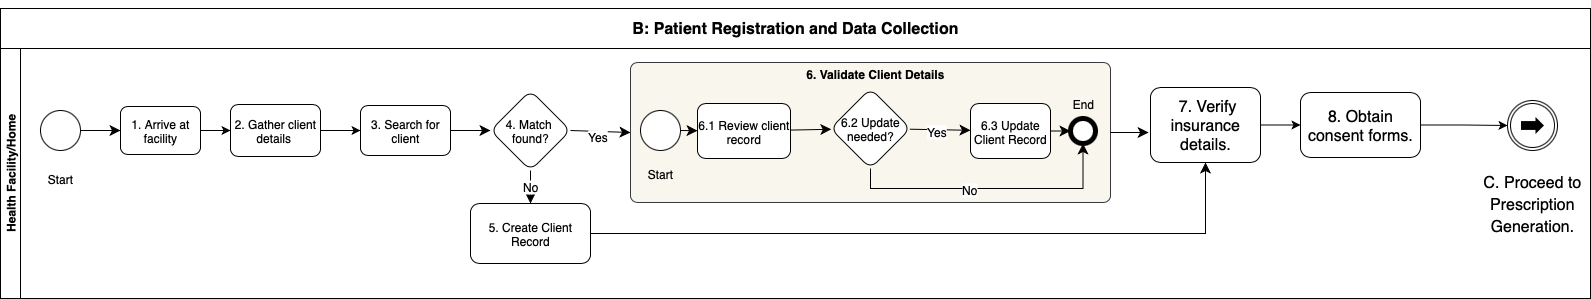

The diagram above was exported from draw.io. Its source (the exported page's mxGraphModel, read from the mxfile embedded in the PNG):
<mxGraphModel dx="1234" dy="741" grid="1" gridSize="10" guides="1" tooltips="1" connect="1" arrows="1" fold="1" page="1" pageScale="1" pageWidth="1654" pageHeight="1169" math="0" shadow="0">
  <root>
    <mxCell id="0" />
    <mxCell id="1" parent="0" />
    <mxCell id="f09ycsGXhL4b5DDycxK3-3" value="&lt;span id=&quot;docs-internal-guid-90e6494d-7fff-451f-3478-2fb641c76356&quot; style=&quot;font-weight:normal;&quot;&gt;&lt;p style=&quot;line-height:1.2;margin-top:0pt;margin-bottom:0pt;&quot; dir=&quot;ltr&quot;&gt;&lt;span style=&quot;font-size: 12pt; font-family: Calibri, sans-serif; background-color: transparent; font-weight: 700; font-variant-numeric: normal; font-variant-east-asian: normal; font-variant-alternates: normal; font-variant-position: normal; font-variant-emoji: normal; vertical-align: baseline; white-space-collapse: preserve;&quot;&gt;&lt;br&gt;&lt;/span&gt;&lt;/p&gt;&lt;p style=&quot;line-height:1.2;margin-top:0pt;margin-bottom:0pt;&quot; dir=&quot;ltr&quot;&gt;&lt;span style=&quot;font-size: 12pt; font-family: Calibri, sans-serif; background-color: transparent; font-weight: 700; font-variant-numeric: normal; font-variant-east-asian: normal; font-variant-alternates: normal; font-variant-position: normal; font-variant-emoji: normal; vertical-align: baseline; white-space-collapse: preserve;&quot;&gt;B: Patient Registration and Data Collection&lt;/span&gt;&lt;/p&gt;&lt;div&gt;&lt;span style=&quot;font-size: 12pt; font-family: Calibri, sans-serif; background-color: transparent; font-weight: 700; font-variant-numeric: normal; font-variant-east-asian: normal; font-variant-alternates: normal; font-variant-position: normal; font-variant-emoji: normal; vertical-align: baseline; white-space-collapse: preserve;&quot;&gt;&lt;br&gt;&lt;/span&gt;&lt;/div&gt;&lt;/span&gt;" style="swimlane;html=1;childLayout=stackLayout;resizeParent=1;resizeParentMax=0;horizontal=1;startSize=40;horizontalStack=0;whiteSpace=wrap;" parent="1" vertex="1">
      <mxGeometry x="130" y="60" width="1590" height="290" as="geometry">
        <mxRectangle x="200" y="120" width="300" height="70" as="alternateBounds" />
      </mxGeometry>
    </mxCell>
    <mxCell id="f09ycsGXhL4b5DDycxK3-4" value="Health Facility/Home" style="swimlane;html=1;startSize=20;horizontal=0;" parent="f09ycsGXhL4b5DDycxK3-3" vertex="1">
      <mxGeometry y="40" width="1590" height="250" as="geometry" />
    </mxCell>
    <mxCell id="XMIR0kl2lQpItgrvHLfo-43" value="" style="edgeStyle=none;curved=1;rounded=0;orthogonalLoop=1;jettySize=auto;html=1;fontSize=12;startSize=8;endSize=8;" parent="f09ycsGXhL4b5DDycxK3-4" source="f09ycsGXhL4b5DDycxK3-9" target="XMIR0kl2lQpItgrvHLfo-42" edge="1">
      <mxGeometry relative="1" as="geometry" />
    </mxCell>
    <mxCell id="f09ycsGXhL4b5DDycxK3-9" value="" style="ellipse;whiteSpace=wrap;html=1;aspect=fixed;" parent="f09ycsGXhL4b5DDycxK3-4" vertex="1">
      <mxGeometry x="40" y="62" width="40" height="40" as="geometry" />
    </mxCell>
    <mxCell id="f09ycsGXhL4b5DDycxK3-11" value="&lt;span id=&quot;docs-internal-guid-c965c15d-7fff-02ff-38ee-e83769f90e56&quot;&gt;&lt;span style=&quot;font-size: 12pt; font-family: Calibri, sans-serif; background-color: transparent; font-variant-numeric: normal; font-variant-east-asian: normal; font-variant-alternates: normal; font-variant-position: normal; font-variant-emoji: normal; vertical-align: baseline; white-space-collapse: preserve;&quot;&gt;&amp;nbsp;7. Verify insurance details.&lt;/span&gt;&lt;/span&gt;" style="points=[[0.25,0,0],[0.5,0,0],[0.75,0,0],[1,0.25,0],[1,0.5,0],[1,0.75,0],[0.75,1,0],[0.5,1,0],[0.25,1,0],[0,0.75,0],[0,0.5,0],[0,0.25,0]];shape=mxgraph.bpmn.task2;whiteSpace=wrap;rectStyle=rounded;size=10;html=1;container=1;expand=0;collapsible=0;taskMarker=abstract;" parent="f09ycsGXhL4b5DDycxK3-4" vertex="1">
      <mxGeometry x="1150" y="39" width="110" height="75" as="geometry" />
    </mxCell>
    <mxCell id="N1eLEVSMyxjf0MeDisH7-45" style="edgeStyle=orthogonalEdgeStyle;rounded=0;orthogonalLoop=1;jettySize=auto;html=1;exitX=1;exitY=0.5;exitDx=0;exitDy=0;exitPerimeter=0;" parent="f09ycsGXhL4b5DDycxK3-4" source="f09ycsGXhL4b5DDycxK3-13" target="cRBeuvLZCBL2K7MJUadq-1" edge="1">
      <mxGeometry relative="1" as="geometry" />
    </mxCell>
    <mxCell id="f09ycsGXhL4b5DDycxK3-13" value="&lt;span id=&quot;docs-internal-guid-c2e35e0a-7fff-4c2f-d769-fb44d6611233&quot;&gt;&lt;span style=&quot;font-size: 12pt; font-family: Calibri, sans-serif; background-color: transparent; font-variant-numeric: normal; font-variant-east-asian: normal; font-variant-alternates: normal; font-variant-position: normal; font-variant-emoji: normal; vertical-align: baseline; white-space-collapse: preserve;&quot;&gt;&lt;font style=&quot;color: light-dark(rgb(244, 52, 52), rgb(237, 237, 237));&quot;&gt;8. Obtain consent forms.&lt;/font&gt;&lt;/span&gt;&lt;/span&gt;" style="points=[[0.25,0,0],[0.5,0,0],[0.75,0,0],[1,0.25,0],[1,0.5,0],[1,0.75,0],[0.75,1,0],[0.5,1,0],[0.25,1,0],[0,0.75,0],[0,0.5,0],[0,0.25,0]];shape=mxgraph.bpmn.task2;whiteSpace=wrap;rectStyle=rounded;size=10;html=1;container=1;expand=0;collapsible=0;taskMarker=abstract;" parent="f09ycsGXhL4b5DDycxK3-4" vertex="1">
      <mxGeometry x="1300" y="44" width="120" height="65" as="geometry" />
    </mxCell>
    <mxCell id="f09ycsGXhL4b5DDycxK3-28" value="Start" style="text;html=1;align=center;verticalAlign=middle;whiteSpace=wrap;rounded=0;" parent="f09ycsGXhL4b5DDycxK3-4" vertex="1">
      <mxGeometry x="30" y="115" width="60" height="30" as="geometry" />
    </mxCell>
    <mxCell id="f09ycsGXhL4b5DDycxK3-31" value="&lt;p style=&quot;line-height: 1.38; margin-top: 0pt; margin-bottom: 0pt;&quot; dir=&quot;ltr&quot;&gt;&lt;span style=&quot;font-size: 12pt; font-family: Calibri, sans-serif; background-color: transparent; font-variant-numeric: normal; font-variant-east-asian: normal; font-variant-alternates: normal; font-variant-position: normal; font-variant-emoji: normal; vertical-align: baseline; white-space-collapse: preserve;&quot;&gt;C. Proceed to Prescription Generation.&lt;/span&gt;&lt;/p&gt;&lt;div&gt;&lt;span style=&quot;font-size: 12pt; font-family: Calibri, sans-serif; background-color: transparent; font-variant-numeric: normal; font-variant-east-asian: normal; font-variant-alternates: normal; font-variant-position: normal; font-variant-emoji: normal; vertical-align: baseline; white-space-collapse: preserve;&quot;&gt;&lt;br&gt;&lt;/span&gt;&lt;/div&gt;" style="text;html=1;align=center;verticalAlign=middle;whiteSpace=wrap;rounded=0;" parent="f09ycsGXhL4b5DDycxK3-4" vertex="1">
      <mxGeometry x="1482" y="115" width="100" height="100" as="geometry" />
    </mxCell>
    <mxCell id="cRBeuvLZCBL2K7MJUadq-1" value="" style="points=[[0.145,0.145,0],[0.5,0,0],[0.855,0.145,0],[1,0.5,0],[0.855,0.855,0],[0.5,1,0],[0.145,0.855,0],[0,0.5,0]];shape=mxgraph.bpmn.event;html=1;verticalLabelPosition=bottom;labelBackgroundColor=#ffffff;verticalAlign=top;align=center;perimeter=ellipsePerimeter;outlineConnect=0;aspect=fixed;outline=throwing;symbol=link;" parent="f09ycsGXhL4b5DDycxK3-4" vertex="1">
      <mxGeometry x="1507" y="52" width="50" height="50" as="geometry" />
    </mxCell>
    <mxCell id="N1eLEVSMyxjf0MeDisH7-42" style="edgeStyle=orthogonalEdgeStyle;rounded=0;orthogonalLoop=1;jettySize=auto;html=1;exitX=1;exitY=0.5;exitDx=0;exitDy=0;" parent="f09ycsGXhL4b5DDycxK3-4" source="XMIR0kl2lQpItgrvHLfo-42" target="N1eLEVSMyxjf0MeDisH7-41" edge="1">
      <mxGeometry relative="1" as="geometry" />
    </mxCell>
    <mxCell id="XMIR0kl2lQpItgrvHLfo-42" value="1. Arrive at facility" style="whiteSpace=wrap;html=1;rounded=1;" parent="f09ycsGXhL4b5DDycxK3-4" vertex="1">
      <mxGeometry x="120" y="58" width="80" height="48" as="geometry" />
    </mxCell>
    <mxCell id="XMIR0kl2lQpItgrvHLfo-50" value="" style="edgeStyle=none;curved=1;rounded=0;orthogonalLoop=1;jettySize=auto;html=1;fontSize=12;startSize=8;endSize=8;" parent="f09ycsGXhL4b5DDycxK3-4" source="XMIR0kl2lQpItgrvHLfo-45" target="XMIR0kl2lQpItgrvHLfo-49" edge="1">
      <mxGeometry relative="1" as="geometry" />
    </mxCell>
    <mxCell id="XMIR0kl2lQpItgrvHLfo-45" value="3. Search for client" style="whiteSpace=wrap;html=1;rounded=1;" parent="f09ycsGXhL4b5DDycxK3-4" vertex="1">
      <mxGeometry x="360" y="57" width="90" height="50" as="geometry" />
    </mxCell>
    <mxCell id="XMIR0kl2lQpItgrvHLfo-53" value="" style="edgeStyle=none;curved=1;rounded=0;orthogonalLoop=1;jettySize=auto;html=1;fontSize=12;startSize=8;endSize=8;" parent="f09ycsGXhL4b5DDycxK3-4" source="XMIR0kl2lQpItgrvHLfo-49" target="XMIR0kl2lQpItgrvHLfo-52" edge="1">
      <mxGeometry relative="1" as="geometry" />
    </mxCell>
    <mxCell id="XMIR0kl2lQpItgrvHLfo-54" value="No" style="edgeLabel;html=1;align=center;verticalAlign=middle;resizable=0;points=[];fontSize=12;" parent="XMIR0kl2lQpItgrvHLfo-53" vertex="1" connectable="0">
      <mxGeometry x="-0.0787" y="-1" relative="1" as="geometry">
        <mxPoint as="offset" />
      </mxGeometry>
    </mxCell>
    <mxCell id="XMIR0kl2lQpItgrvHLfo-76" style="edgeStyle=none;curved=1;rounded=0;orthogonalLoop=1;jettySize=auto;html=1;exitX=1;exitY=0.5;exitDx=0;exitDy=0;entryX=0;entryY=0.5;entryDx=0;entryDy=0;fontSize=12;startSize=8;endSize=8;" parent="f09ycsGXhL4b5DDycxK3-4" source="XMIR0kl2lQpItgrvHLfo-49" target="XMIR0kl2lQpItgrvHLfo-56" edge="1">
      <mxGeometry relative="1" as="geometry" />
    </mxCell>
    <mxCell id="XMIR0kl2lQpItgrvHLfo-77" value="Yes" style="edgeLabel;html=1;align=center;verticalAlign=middle;resizable=0;points=[];fontSize=12;" parent="XMIR0kl2lQpItgrvHLfo-76" vertex="1" connectable="0">
      <mxGeometry x="-0.0943" y="-5" relative="1" as="geometry">
        <mxPoint as="offset" />
      </mxGeometry>
    </mxCell>
    <mxCell id="XMIR0kl2lQpItgrvHLfo-49" value="4. Match&amp;nbsp;&lt;div&gt;found?&lt;/div&gt;" style="rhombus;whiteSpace=wrap;html=1;rounded=1;" parent="f09ycsGXhL4b5DDycxK3-4" vertex="1">
      <mxGeometry x="490" y="42" width="80" height="80" as="geometry" />
    </mxCell>
    <mxCell id="XMIR0kl2lQpItgrvHLfo-52" value="5. Create Client Record" style="whiteSpace=wrap;html=1;rounded=1;" parent="f09ycsGXhL4b5DDycxK3-4" vertex="1">
      <mxGeometry x="470" y="155" width="120" height="60" as="geometry" />
    </mxCell>
    <mxCell id="XMIR0kl2lQpItgrvHLfo-55" style="edgeStyle=orthogonalEdgeStyle;rounded=0;orthogonalLoop=1;jettySize=auto;html=1;exitX=1;exitY=0.5;exitDx=0;exitDy=0;entryX=0.5;entryY=1;entryDx=0;entryDy=0;entryPerimeter=0;fontSize=12;startSize=8;endSize=8;" parent="f09ycsGXhL4b5DDycxK3-4" source="XMIR0kl2lQpItgrvHLfo-52" target="f09ycsGXhL4b5DDycxK3-11" edge="1">
      <mxGeometry relative="1" as="geometry" />
    </mxCell>
    <mxCell id="XMIR0kl2lQpItgrvHLfo-56" value="" style="rounded=1;whiteSpace=wrap;html=1;arcSize=5;movable=1;resizable=1;rotatable=1;deletable=1;editable=1;locked=0;connectable=1;fillColor=#f9f7ed;strokeColor=#36393d;" parent="f09ycsGXhL4b5DDycxK3-4" vertex="1">
      <mxGeometry x="630" y="14" width="480" height="140" as="geometry" />
    </mxCell>
    <mxCell id="XMIR0kl2lQpItgrvHLfo-61" value="" style="edgeStyle=none;curved=1;rounded=0;orthogonalLoop=1;jettySize=auto;html=1;fontSize=12;startSize=8;endSize=8;" parent="f09ycsGXhL4b5DDycxK3-4" source="XMIR0kl2lQpItgrvHLfo-58" target="XMIR0kl2lQpItgrvHLfo-60" edge="1">
      <mxGeometry relative="1" as="geometry" />
    </mxCell>
    <mxCell id="XMIR0kl2lQpItgrvHLfo-58" value="" style="ellipse;whiteSpace=wrap;html=1;aspect=fixed;" parent="f09ycsGXhL4b5DDycxK3-4" vertex="1">
      <mxGeometry x="640" y="62" width="40" height="40" as="geometry" />
    </mxCell>
    <mxCell id="XMIR0kl2lQpItgrvHLfo-59" value="Start" style="text;html=1;align=center;verticalAlign=middle;whiteSpace=wrap;rounded=0;" parent="f09ycsGXhL4b5DDycxK3-4" vertex="1">
      <mxGeometry x="630" y="110" width="60" height="30" as="geometry" />
    </mxCell>
    <mxCell id="XMIR0kl2lQpItgrvHLfo-65" value="" style="edgeStyle=none;curved=1;rounded=0;orthogonalLoop=1;jettySize=auto;html=1;fontSize=12;startSize=8;endSize=8;" parent="f09ycsGXhL4b5DDycxK3-4" source="XMIR0kl2lQpItgrvHLfo-60" target="XMIR0kl2lQpItgrvHLfo-64" edge="1">
      <mxGeometry relative="1" as="geometry" />
    </mxCell>
    <mxCell id="XMIR0kl2lQpItgrvHLfo-60" value="6.1 Review client record" style="whiteSpace=wrap;html=1;rounded=1;" parent="f09ycsGXhL4b5DDycxK3-4" vertex="1">
      <mxGeometry x="697" y="55" width="93" height="55" as="geometry" />
    </mxCell>
    <mxCell id="XMIR0kl2lQpItgrvHLfo-67" value="" style="edgeStyle=none;curved=1;rounded=0;orthogonalLoop=1;jettySize=auto;html=1;fontSize=12;startSize=8;endSize=8;" parent="f09ycsGXhL4b5DDycxK3-4" source="XMIR0kl2lQpItgrvHLfo-64" target="XMIR0kl2lQpItgrvHLfo-66" edge="1">
      <mxGeometry relative="1" as="geometry" />
    </mxCell>
    <mxCell id="XMIR0kl2lQpItgrvHLfo-69" value="Yes" style="edgeLabel;html=1;align=center;verticalAlign=middle;resizable=0;points=[];fontSize=12;" parent="XMIR0kl2lQpItgrvHLfo-67" vertex="1" connectable="0">
      <mxGeometry x="-0.1522" y="-1" relative="1" as="geometry">
        <mxPoint as="offset" />
      </mxGeometry>
    </mxCell>
    <mxCell id="XMIR0kl2lQpItgrvHLfo-78" style="edgeStyle=orthogonalEdgeStyle;rounded=0;orthogonalLoop=1;jettySize=auto;html=1;exitX=0.5;exitY=1;exitDx=0;exitDy=0;entryX=0.5;entryY=1;entryDx=0;entryDy=0;fontSize=12;startSize=8;endSize=8;" parent="f09ycsGXhL4b5DDycxK3-4" source="XMIR0kl2lQpItgrvHLfo-64" target="XMIR0kl2lQpItgrvHLfo-70" edge="1">
      <mxGeometry relative="1" as="geometry" />
    </mxCell>
    <mxCell id="XMIR0kl2lQpItgrvHLfo-79" value="No" style="edgeLabel;html=1;align=center;verticalAlign=middle;resizable=0;points=[];fontSize=12;" parent="XMIR0kl2lQpItgrvHLfo-78" vertex="1" connectable="0">
      <mxGeometry x="-0.1495" relative="1" as="geometry">
        <mxPoint as="offset" />
      </mxGeometry>
    </mxCell>
    <mxCell id="XMIR0kl2lQpItgrvHLfo-64" value="6.2 Update needed?" style="rhombus;whiteSpace=wrap;html=1;rounded=1;" parent="f09ycsGXhL4b5DDycxK3-4" vertex="1">
      <mxGeometry x="830" y="40" width="80" height="80" as="geometry" />
    </mxCell>
    <mxCell id="XMIR0kl2lQpItgrvHLfo-71" value="" style="edgeStyle=none;curved=1;rounded=0;orthogonalLoop=1;jettySize=auto;html=1;fontSize=12;startSize=8;endSize=8;" parent="f09ycsGXhL4b5DDycxK3-4" source="XMIR0kl2lQpItgrvHLfo-66" target="XMIR0kl2lQpItgrvHLfo-70" edge="1">
      <mxGeometry relative="1" as="geometry" />
    </mxCell>
    <mxCell id="XMIR0kl2lQpItgrvHLfo-66" value="6.3 Update Client Record" style="whiteSpace=wrap;html=1;rounded=1;" parent="f09ycsGXhL4b5DDycxK3-4" vertex="1">
      <mxGeometry x="970" y="55" width="80" height="55" as="geometry" />
    </mxCell>
    <mxCell id="XMIR0kl2lQpItgrvHLfo-70" value="" style="ellipse;whiteSpace=wrap;html=1;rounded=1;strokeWidth=5;" parent="f09ycsGXhL4b5DDycxK3-4" vertex="1">
      <mxGeometry x="1070" y="70" width="25" height="25" as="geometry" />
    </mxCell>
    <mxCell id="XMIR0kl2lQpItgrvHLfo-72" value="End" style="text;html=1;align=center;verticalAlign=middle;whiteSpace=wrap;rounded=0;" parent="f09ycsGXhL4b5DDycxK3-4" vertex="1">
      <mxGeometry x="1052.5" y="40" width="60" height="30" as="geometry" />
    </mxCell>
    <mxCell id="XMIR0kl2lQpItgrvHLfo-75" value="6. Validate Client Details" style="text;html=1;align=center;verticalAlign=middle;whiteSpace=wrap;rounded=0;fontStyle=1" parent="f09ycsGXhL4b5DDycxK3-4" vertex="1">
      <mxGeometry x="790" y="10" width="170" height="30" as="geometry" />
    </mxCell>
    <mxCell id="XMIR0kl2lQpItgrvHLfo-80" style="edgeStyle=none;curved=1;rounded=0;orthogonalLoop=1;jettySize=auto;html=1;exitX=1;exitY=0.5;exitDx=0;exitDy=0;entryX=-0.017;entryY=0.6;entryDx=0;entryDy=0;entryPerimeter=0;fontSize=12;startSize=8;endSize=8;" parent="f09ycsGXhL4b5DDycxK3-4" source="XMIR0kl2lQpItgrvHLfo-56" target="f09ycsGXhL4b5DDycxK3-11" edge="1">
      <mxGeometry relative="1" as="geometry" />
    </mxCell>
    <mxCell id="N1eLEVSMyxjf0MeDisH7-43" style="edgeStyle=orthogonalEdgeStyle;rounded=0;orthogonalLoop=1;jettySize=auto;html=1;exitX=1;exitY=0.5;exitDx=0;exitDy=0;" parent="f09ycsGXhL4b5DDycxK3-4" source="N1eLEVSMyxjf0MeDisH7-41" target="XMIR0kl2lQpItgrvHLfo-45" edge="1">
      <mxGeometry relative="1" as="geometry" />
    </mxCell>
    <mxCell id="N1eLEVSMyxjf0MeDisH7-41" value="2. Gather client details&amp;nbsp;" style="whiteSpace=wrap;html=1;rounded=1;" parent="f09ycsGXhL4b5DDycxK3-4" vertex="1">
      <mxGeometry x="230" y="56" width="90" height="52" as="geometry" />
    </mxCell>
    <mxCell id="N1eLEVSMyxjf0MeDisH7-44" style="edgeStyle=orthogonalEdgeStyle;rounded=0;orthogonalLoop=1;jettySize=auto;html=1;exitX=1;exitY=0.5;exitDx=0;exitDy=0;exitPerimeter=0;entryX=0;entryY=0.5;entryDx=0;entryDy=0;entryPerimeter=0;" parent="f09ycsGXhL4b5DDycxK3-4" source="f09ycsGXhL4b5DDycxK3-11" target="f09ycsGXhL4b5DDycxK3-13" edge="1">
      <mxGeometry relative="1" as="geometry" />
    </mxCell>
  </root>
</mxGraphModel>